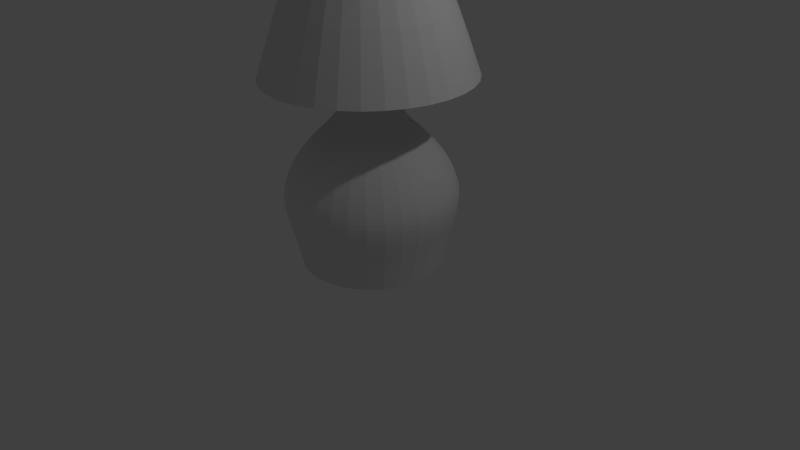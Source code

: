 # Source: lamp.blend  (saved by Blender 2.73.0; exported with 4.5.12 LTS)
import bpy
from mathutils import Matrix  # noqa: F401  (used for matrix-valued properties, if any)

bpy.ops.wm.read_factory_settings(use_empty=True)
scene = bpy.context.scene
scene.name = 'Scene'

# ---- collections
col_collection_1 = bpy.data.collections.new('Collection 1'); scene.collection.children.link(col_collection_1)

# ---- world
world_world = bpy.data.worlds.new('World'); scene.world = world_world
world_world.color = (0.05088, 0.05088, 0.05088)
world_world.use_sun_shadow = False
world_world.sun_shadow_jitter_overblur = 0.0
world_world.cycles.sampling_method = 'MANUAL'
world_world.cycles.sample_map_resolution = 256

# ---- cameras
cam_camera = bpy.data.cameras.new('Camera')
cam_camera.clip_end = 100.0
cam_camera.lens = 35.0
cam_camera.sensor_width = 32.0
cam_camera.sensor_height = 18.0
cam_camera.ortho_scale = 7.314
cam_camera.dof.focus_distance = 0.0
cam_camera.dof.aperture_fstop = 128.0

# ---- lights
light_lamp = bpy.data.lights.new('Lamp', 'POINT')
light_lamp.transmission_factor = 0.0
light_lamp.cutoff_distance = 30.0
light_lamp.energy = 100.0
light_lamp.shadow_buffer_clip_start = 1.001
light_lamp.shadow_soft_size = 0.1
light_lamp.shadow_maximum_resolution = 0.006
light_lamp.use_absolute_resolution = True
light_lamp.cycles.use_multiple_importance_sampling = False

# ---- meshes
me_circle_001 = bpy.data.meshes.new('Circle.001')
me_circle_001.from_pydata([(0.0, 1.0, 0.0), (-0.7071, 0.7071, 0.0), (-1.0, -4.371e-08, 0.0), (-0.7071, -0.7071, 0.0), (8.742e-08, -1.0, 0.0), (0.7071, -0.7071, 0.0), (1.0, 1.192e-08, 0.0), (0.7071, 0.7071, 0.0), (-6.117e-10, 1.082, 0.3458), (-0.7652, 0.7652, 0.3458), (-1.082, -4.73e-08, 0.3458), (-0.7652, -0.7652, 0.3458), (9.399e-08, -1.082, 0.3458), (0.7652, -0.7652, 0.3458), (1.082, 1.29e-08, 0.3458), (0.7652, 0.7652, 0.3458), (-4.323e-09, 1.171, 0.6227), (-0.8278, 0.8278, 0.6227), (-1.171, -5.117e-08, 0.6227), (-0.8278, -0.8278, 0.6227), (9.802e-08, -1.171, 0.6227), (0.8278, -0.8278, 0.6227), (1.171, 1.396e-08, 0.6227), (0.8278, 0.8278, 0.6227), (-4.83e-09, 1.221, 0.8864), (-0.8635, 0.8635, 0.8864), (-1.221, -5.338e-08, 0.8864), (-0.8635, -0.8635, 0.8864), (1.019e-07, -1.221, 0.8864), (0.8635, -0.8635, 0.8864), (1.221, 1.456e-08, 0.8864), (0.8635, 0.8635, 0.8864), (-3.432e-09, 1.158, 1.12), (-0.8191, 0.8191, 1.12), (-1.158, -5.14e-08, 1.12), (-0.8191, -0.8191, 1.12), (9.784e-08, -1.158, 1.12), (0.8191, -0.8191, 1.12), (1.158, 1.305e-08, 1.12), (0.8191, 0.8191, 1.12), (8.928e-10, 1.008, 1.392), (-0.7125, 0.7125, 1.392), (-1.008, -4.471e-08, 1.392), (-0.7125, -0.7125, 1.392), (8.898e-08, -1.008, 1.392), (0.7125, -0.7125, 1.392), (1.008, 1.135e-08, 1.392), (0.7125, 0.7125, 1.392), (5.381e-09, 0.6848, 1.698), (-0.4842, 0.4842, 1.698), (-0.6848, -2.561e-08, 1.698), (-0.4842, -0.4842, 1.698), (6.525e-08, -0.6848, 1.698), (0.4842, -0.4842, 1.698), (0.6848, 1.249e-08, 1.698), (0.4842, 0.4842, 1.698), (2.271e-08, 0.3125, 1.991), (-0.221, 0.221, 1.991), (-0.3125, -7.639e-09, 1.991), (-0.221, -0.221, 1.991), (5.003e-08, -0.3125, 1.991), (0.221, -0.221, 1.991), (0.3125, 9.749e-09, 1.991), (0.221, 0.221, 1.991), (2.271e-08, 0.3125, 2.775), (-0.221, 0.221, 2.775), (-0.3125, -7.639e-09, 2.775), (-0.221, -0.221, 2.775), (5.003e-08, -0.3125, 2.775), (0.221, -0.221, 2.775), (0.3125, 9.749e-09, 2.775), (0.221, 0.221, 2.775), (2.271e-08, 0.3125, 4.011), (-0.221, 0.221, 4.011), (-0.3125, -7.639e-09, 4.011), (-0.221, -0.221, 4.011), (5.003e-08, -0.3125, 4.011), (0.221, -0.221, 4.011), (0.3125, 9.749e-09, 4.011), (0.221, 0.221, 4.011), (-8.052e-09, 0.8387, 4.011), (-0.593, 0.593, 4.011), (-0.8387, -2.991e-08, 4.011), (-0.593, -0.593, 4.011), (6.527e-08, -0.8387, 4.011), (0.593, -0.593, 4.011), (0.8387, 1.675e-08, 4.011), (0.593, 0.593, 4.011), (-4.679e-08, 1.454, 2.374), (-1.028, 1.028, 2.374), (-1.454, -6.281e-08, 2.374), (-1.028, -1.028, 2.374), (8.037e-08, -1.454, 2.374), (1.028, -1.028, 2.374), (1.454, 1.812e-08, 2.374), (1.028, 1.028, 2.374)], [], [(0, 8, 15, 7), (7, 15, 14, 6), (6, 14, 13, 5), (5, 13, 12, 4), (4, 12, 11, 3), (3, 11, 10, 2), (2, 10, 9, 1), (1, 9, 8, 0), (8, 16, 23, 15), (15, 23, 22, 14), (14, 22, 21, 13), (13, 21, 20, 12), (12, 20, 19, 11), (11, 19, 18, 10), (10, 18, 17, 9), (9, 17, 16, 8), (16, 24, 31, 23), (23, 31, 30, 22), (22, 30, 29, 21), (21, 29, 28, 20), (20, 28, 27, 19), (19, 27, 26, 18), (18, 26, 25, 17), (17, 25, 24, 16), (24, 32, 39, 31), (31, 39, 38, 30), (30, 38, 37, 29), (29, 37, 36, 28), (28, 36, 35, 27), (27, 35, 34, 26), (26, 34, 33, 25), (25, 33, 32, 24), (32, 40, 47, 39), (39, 47, 46, 38), (38, 46, 45, 37), (37, 45, 44, 36), (36, 44, 43, 35), (35, 43, 42, 34), (34, 42, 41, 33), (33, 41, 40, 32), (40, 48, 55, 47), (47, 55, 54, 46), (46, 54, 53, 45), (45, 53, 52, 44), (44, 52, 51, 43), (43, 51, 50, 42), (42, 50, 49, 41), (41, 49, 48, 40), (48, 56, 63, 55), (55, 63, 62, 54), (54, 62, 61, 53), (53, 61, 60, 52), (52, 60, 59, 51), (51, 59, 58, 50), (50, 58, 57, 49), (49, 57, 56, 48), (56, 64, 71, 63), (63, 71, 70, 62), (62, 70, 69, 61), (61, 69, 68, 60), (60, 68, 67, 59), (59, 67, 66, 58), (58, 66, 65, 57), (57, 65, 64, 56), (64, 72, 79, 71), (71, 79, 78, 70), (70, 78, 77, 69), (69, 77, 76, 68), (68, 76, 75, 67), (67, 75, 74, 66), (66, 74, 73, 65), (65, 73, 72, 64), (72, 80, 87, 79), (79, 87, 86, 78), (78, 86, 85, 77), (77, 85, 84, 76), (76, 84, 83, 75), (75, 83, 82, 74), (74, 82, 81, 73), (73, 81, 80, 72), (80, 88, 95, 87), (87, 95, 94, 86), (86, 94, 93, 85), (85, 93, 92, 84), (84, 92, 91, 83), (83, 91, 90, 82), (82, 90, 89, 81), (81, 89, 88, 80), (73, 72, 79, 78, 77, 76, 75, 74)])
_uv = me_circle_001.uv_layers.new(name='UVMap')
_uv.uv.foreach_set('vector', [0.6958, 0.01083, 0.6958, 0.04811, 0.7523, 0.04811, 0.7523, 0.01083, 0.7523, 0.01083, 0.7523, 0.04811, 0.8162, 0.04811, 0.8162, 0.01083, 0.8162, 0.01083, 0.8162, 0.04811, 0.8739, 0.04811, 0.8739, 0.01083, 0.8739, 0.01083, 0.8739, 0.04811, 0.9301, 0.04811, 0.9301, 0.01083, 0.9301, 0.01083, 0.9301, 0.04811, 0.9863, 0.04811, 0.9863, 0.01083, 0.4266, 0.01083, 0.4266, 0.04811, 0.5129, 0.04811, 0.5129, 0.01083, 0.5129, 0.01083, 0.5129, 0.04811, 0.5956, 0.04811, 0.5956, 0.01083, 0.5956, 0.01083, 0.5956, 0.04811, 0.6958, 0.04811, 0.6958, 0.01083, 0.6958, 0.04811, 0.6958, 0.07662, 0.7523, 0.07662, 0.7523, 0.04811, 0.7523, 0.04811, 0.7523, 0.07662, 0.8162, 0.07662, 0.8162, 0.04811, 0.8162, 0.04811, 0.8162, 0.07662, 0.8739, 0.07662, 0.8739, 0.04811, 0.8739, 0.04811, 0.8739, 0.07662, 0.9301, 0.07662, 0.9301, 0.04811, 0.9301, 0.04811, 0.9301, 0.07662, 0.9863, 0.07662, 0.9863, 0.04811, 0.4266, 0.04811, 0.4266, 0.07662, 0.5129, 0.07662, 0.5129, 0.04811, 0.5129, 0.04811, 0.5129, 0.07662, 0.5956, 0.07662, 0.5956, 0.04811, 0.5956, 0.04811, 0.5956, 0.07662, 0.6958, 0.07662, 0.6958, 0.04811, 0.6958, 0.07662, 0.6958, 0.1015, 0.7523, 0.1015, 0.7523, 0.07662, 0.7523, 0.07662, 0.7523, 0.1015, 0.8162, 0.1015, 0.8162, 0.07662, 0.8162, 0.07662, 0.8162, 0.1015, 0.8739, 0.1015, 0.8739, 0.07662, 0.8739, 0.07662, 0.8739, 0.1015, 0.9301, 0.1015, 0.9301, 0.07662, 0.9301, 0.07662, 0.9301, 0.1015, 0.9863, 0.1015, 0.9863, 0.07662, 0.4266, 0.07662, 0.4266, 0.1015, 0.5129, 0.1015, 0.5129, 0.07662, 0.5129, 0.07662, 0.5129, 0.1015, 0.5956, 0.1015, 0.5956, 0.07662, 0.5956, 0.07662, 0.5956, 0.1015, 0.6958, 0.1015, 0.6958, 0.07662, 0.6958, 0.1015, 0.6958, 0.1214, 0.7523, 0.1214, 0.7523, 0.1015, 0.7523, 0.1015, 0.7523, 0.1214, 0.8162, 0.1214, 0.8162, 0.1015, 0.8162, 0.1015, 0.8162, 0.1214, 0.8739, 0.1214, 0.8739, 0.1015, 0.8739, 0.1015, 0.8739, 0.1214, 0.9301, 0.1214, 0.9301, 0.1015, 0.9301, 0.1015, 0.9301, 0.1214, 0.9863, 0.1214, 0.9863, 0.1015, 0.4266, 0.1015, 0.4266, 0.1214, 0.5129, 0.1214, 0.5129, 0.1015, 0.5129, 0.1015, 0.5129, 0.1214, 0.5956, 0.1214, 0.5956, 0.1015, 0.5956, 0.1015, 0.5956, 0.1214, 0.6958, 0.1214, 0.6958, 0.1015, 0.6958, 0.1214, 0.6958, 0.1459, 0.7523, 0.1459, 0.7523, 0.1214, 0.7523, 0.1214, 0.7523, 0.1459, 0.8162, 0.1459, 0.8162, 0.1214, 0.8162, 0.1214, 0.8162, 0.1459, 0.8739, 0.1459, 0.8739, 0.1214, 0.8739, 0.1214, 0.8739, 0.1459, 0.9301, 0.1459, 0.9301, 0.1214, 0.9301, 0.1214, 0.9301, 0.1459, 0.9863, 0.1459, 0.9863, 0.1214, 0.4266, 0.1214, 0.4266, 0.1459, 0.5129, 0.1459, 0.5129, 0.1214, 0.5129, 0.1214, 0.5129, 0.1459, 0.5956, 0.1459, 0.5956, 0.1214, 0.5956, 0.1214, 0.5956, 0.1459, 0.6958, 0.1459, 0.6958, 0.1214, 0.6958, 0.1459, 0.6958, 0.1891, 0.7523, 0.1891, 0.7523, 0.1459, 0.7523, 0.1459, 0.7523, 0.1891, 0.8162, 0.1891, 0.8162, 0.1459, 0.8162, 0.1459, 0.8162, 0.1891, 0.8739, 0.1891, 0.8739, 0.1459, 0.8739, 0.1459, 0.8739, 0.1891, 0.9301, 0.1891, 0.9301, 0.1459, 0.9301, 0.1459, 0.9301, 0.1891, 0.9863, 0.1891, 0.9863, 0.1459, 0.4266, 0.1459, 0.4266, 0.1891, 0.5129, 0.1891, 0.5129, 0.1459, 0.5129, 0.1459, 0.5129, 0.1891, 0.5956, 0.1891, 0.5956, 0.1459, 0.5956, 0.1459, 0.5956, 0.1891, 0.6958, 0.1891, 0.6958, 0.1459, 0.6958, 0.1891, 0.6958, 0.2507, 0.7523, 0.2507, 0.7523, 0.1891, 0.7523, 0.1891, 0.7523, 0.2507, 0.8162, 0.2507, 0.8162, 0.1891, 0.8162, 0.1891, 0.8162, 0.2507, 0.8739, 0.2507, 0.8739, 0.1891, 0.8739, 0.1891, 0.8739, 0.2507, 0.9301, 0.2507, 0.9301, 0.1891, 0.9301, 0.1891, 0.9301, 0.2507, 0.9863, 0.2507, 0.9863, 0.1891, 0.4266, 0.1891, 0.4266, 0.2507, 0.5129, 0.2507, 0.5129, 0.1891, 0.5129, 0.1891, 0.5129, 0.2507, 0.5956, 0.2507, 0.5956, 0.1891, 0.5956, 0.1891, 0.5956, 0.2507, 0.6958, 0.2507, 0.6958, 0.1891, 0.6958, 0.2507, 0.6958, 0.3841, 0.7523, 0.3841, 0.7523, 0.2507, 0.7523, 0.2507, 0.7523, 0.3841, 0.8162, 0.3841, 0.8162, 0.2507, 0.8162, 0.2507, 0.8162, 0.3841, 0.8739, 0.3841, 0.8739, 0.2507, 0.8739, 0.2507, 0.8739, 0.3841, 0.9301, 0.3841, 0.9301, 0.2507, 0.9301, 0.2507, 0.9301, 0.3841, 0.9863, 0.3841, 0.9863, 0.2507, 0.4266, 0.2507, 0.4266, 0.3841, 0.5129, 0.3841, 0.5129, 0.2507, 0.5129, 0.2507, 0.5129, 0.3841, 0.5956, 0.3841, 0.5956, 0.2507, 0.5956, 0.2507, 0.5956, 0.3841, 0.6958, 0.3841, 0.6958, 0.2507, 0.6958, 0.3841, 0.6958, 0.502, 0.7523, 0.502, 0.7523, 0.3841, 0.7523, 0.3841, 0.7523, 0.502, 0.8162, 0.502, 0.8162, 0.3841, 0.8162, 0.3841, 0.8162, 0.502, 0.8739, 0.502, 0.8739, 0.3841, 0.8739, 0.3841, 0.8739, 0.502, 0.9301, 0.502, 0.9301, 0.3841, 0.9301, 0.3841, 0.9301, 0.502, 0.9863, 0.502, 0.9863, 0.3841, 0.4266, 0.3841, 0.4266, 0.502, 0.5129, 0.502, 0.5129, 0.3841, 0.5129, 0.3841, 0.5129, 0.502, 0.5956, 0.502, 0.5956, 0.3841, 0.5956, 0.3841, 0.5956, 0.502, 0.6958, 0.502, 0.6958, 0.3841, 0.3649, 0.7063, 0.3345, 0.7615, 0.3948, 0.7765, 0.3974, 0.7121, 0.3974, 0.7121, 0.3948, 0.7765, 0.4568, 0.7629, 0.4297, 0.7026, 0.4297, 0.7026, 0.4568, 0.7629, 0.5082, 0.7217, 0.4549, 0.6793, 0.4549, 0.6793, 0.5082, 0.7217, 0.5381, 0.6571, 0.4667, 0.6462, 0.4667, 0.6462, 0.5381, 0.6571, 0.5328, 0.5712, 0.4598, 0.6104, 0.3325, 0.6268, 0.2752, 0.5879, 0.2648, 0.6613, 0.3261, 0.6576, 0.3261, 0.6576, 0.2648, 0.6613, 0.2877, 0.7209, 0.339, 0.6868, 0.339, 0.6868, 0.2877, 0.7209, 0.3345, 0.7615, 0.3649, 0.7063, 0.3345, 0.7615, 0.2607, 0.9407, 0.4055, 0.9703, 0.3948, 0.7765, 0.3948, 0.7765, 0.4055, 0.9703, 0.5497, 0.9355, 0.4568, 0.7629, 0.4568, 0.7629, 0.5497, 0.9355, 0.6667, 0.8432, 0.5082, 0.7217, 0.5082, 0.7217, 0.6667, 0.8432, 0.7367, 0.7118, 0.5381, 0.6571, 0.5381, 0.6571, 0.7367, 0.7118, 0.7558, 0.5712, 0.5328, 0.5712, 0.2752, 0.5879, 0.05338, 0.5712, 0.06952, 0.722, 0.2648, 0.6613, 0.2648, 0.6613, 0.06952, 0.722, 0.1419, 0.8527, 0.2877, 0.7209, 0.2877, 0.7209, 0.1419, 0.8527, 0.2607, 0.9407, 0.3345, 0.7615, 0.7645, 0.901, 0.8183, 0.9548, 0.8944, 0.9548, 0.9482, 0.901, 0.9482, 0.8249, 0.8944, 0.7711, 0.8183, 0.7711, 0.7645, 0.8249])
me_circle_001.use_remesh_preserve_volume = False
me_circle_001.use_remesh_preserve_attributes = False
me_circle_001.use_mirror_vertex_groups = False
me_circle_001.update()

# ---- objects
ob_circle = bpy.data.objects.new('Circle', me_circle_001)
ob_lamp = bpy.data.objects.new('Lamp', light_lamp)
ob_camera = bpy.data.objects.new('Camera', cam_camera)

# ---- transforms, parenting, visibility, modifiers, constraints
ob_circle.location = (0.0, 0.0, 0.0)
ob_circle.lineart.crease_threshold = 0.0
_m = ob_circle.modifiers.new('Subsurf', 'SUBSURF')
_m.uv_smooth = 'PRESERVE_CORNERS'
_m.quality = 2
_m.show_only_control_edges = False
ob_lamp.location = (4.076, 1.005, 5.904)
ob_lamp.rotation_euler = (0.6503, 0.05522, 1.866)
ob_lamp.lock_rotations_4d = False
ob_lamp.empty_display_type = 'ARROWS'
ob_lamp.color = (0.0, 0.0, 0.0, 0.0)
ob_lamp.lineart.crease_threshold = 0.0
ob_camera.location = (7.481, -6.508, 5.344)
ob_camera.rotation_euler = (1.109, 0.01082, 0.8149)
ob_camera.lock_rotations_4d = False
ob_camera.empty_display_type = 'ARROWS'
ob_camera.color = (0.0, 0.0, 0.0, 0.0)
ob_camera.display_type = 'WIRE'
ob_camera.lineart.crease_threshold = 0.0

# ---- collection membership
col_collection_1.objects.link(ob_circle)
col_collection_1.objects.link(ob_lamp)
col_collection_1.objects.link(ob_camera)

# ---- scene / render settings (as saved in the file)
scene.camera = ob_camera
scene.frame_start = 1; scene.frame_end = 250; scene.frame_set(1)
scene.render.engine = 'BLENDER_EEVEE_NEXT'
scene.render.resolution_percentage = 50
scene.render.dither_intensity = 0.0
scene.cycles.use_denoising = False
scene.cycles.samples = 10
scene.cycles.sampling_pattern = 'TABULATED_SOBOL'
scene.cycles.light_sampling_threshold = 0.0
scene.cycles.use_adaptive_sampling = False
scene.cycles.use_light_tree = False
scene.cycles.blur_glossy = 0.0
scene.cycles.pixel_filter_type = 'GAUSSIAN'
scene.cycles.sample_clamp_indirect = 0.0
scene.view_settings.view_transform = 'Standard'
bpy.context.view_layer.update()
